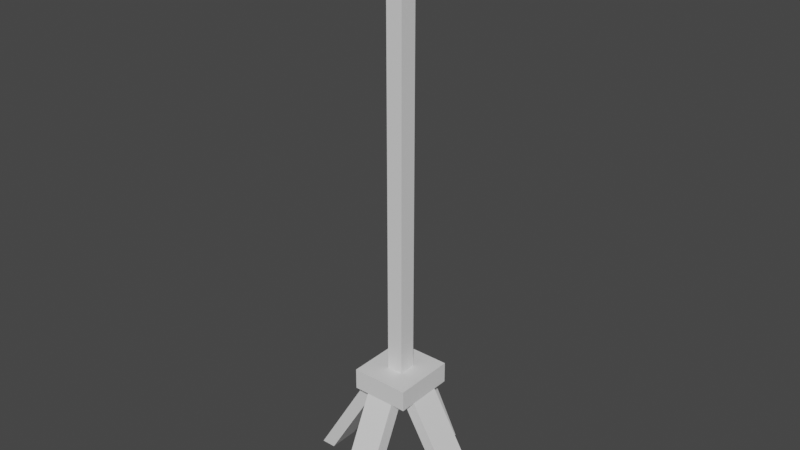 # Source: chandelierblend.blend  (saved by Blender 2.93.20; exported with 4.5.12 LTS)
import bpy
from mathutils import Matrix  # noqa: F401  (used for matrix-valued properties, if any)

bpy.ops.wm.read_factory_settings(use_empty=True)
scene = bpy.context.scene
scene.name = 'Scene'

# ---- collections
col_collection = bpy.data.collections.new('Collection'); scene.collection.children.link(col_collection)

# ---- materials (node trees are filled in below, after node groups)
mat_material = bpy.data.materials.new('Material')
mat_material.alpha_threshold = 0.0
mat_material.use_transparent_shadow = False
mat_material.line_color = (0.0, 0.0, 0.0, 1.0)

# ---- material node trees
mat_material.use_nodes = True; mat_material.node_tree.nodes.clear()
_N = mat_material.node_tree.nodes; _L = mat_material.node_tree.links
n0 = _N.new('ShaderNodeOutputMaterial'); n0.name = 'Material Output'; n0.location = (300, 300)
n1 = _N.new('ShaderNodeBsdfPrincipled'); n1.name = 'Principled BSDF'; n1.location = (10, 300)
n1.distribution = 'GGX'
n1.subsurface_method = 'BURLEY'
n1.inputs[2].default_value = 0.4
n1.inputs[3].default_value = 1.45
n1.inputs[27].default_value = (0.0, 0.0, 0.0, 1.0)
n1.inputs[28].default_value = 1.0
_L.new(n1.outputs[0], n0.inputs[0])
n0.is_active_output = True

# ---- world
world_world = bpy.data.worlds.new('World'); scene.world = world_world
world_world.use_nodes = True; world_world.node_tree.nodes.clear()
_N = world_world.node_tree.nodes; _L = world_world.node_tree.links
n0 = _N.new('ShaderNodeOutputWorld'); n0.name = 'World Output'; n0.location = (300, 300)
n1 = _N.new('ShaderNodeBackground'); n1.name = 'Background'; n1.location = (10, 300)
n1.inputs[0].default_value = (0.05088, 0.05088, 0.05088, 1.0)
_L.new(n1.outputs[0], n0.inputs[0])
n0.is_active_output = True
world_world.color = (0.05088, 0.05088, 0.05088)
world_world.use_sun_shadow = False
world_world.sun_shadow_jitter_overblur = 0.0

# ---- meshes
me_cube = bpy.data.meshes.new('Cube')
me_cube.from_pydata([(1.0, 1.0, 1.0), (1.0, 1.0, -1.0), (1.0, -1.0, 1.0), (1.0, -1.0, -1.0), (-1.0, 1.0, 1.0), (-1.0, 1.0, -1.0), (-1.0, -1.0, 1.0), (-1.0, -1.0, -1.0), (-1.0, 0.0, -1.0), (1.0, 0.0, 1.0), (-1.0, 0.0, 1.0), (1.0, 0.0, -1.0), (-1.0, 0.5, 1.0), (1.0, 0.5, -1.0), (-1.0, 0.5, -1.0), (1.0, 0.5, 1.0), (-1.0, -0.5, -1.0), (1.0, -0.5, 1.0), (-1.0, -0.5, 1.0), (1.0, -0.5, -1.0), (0.0, 1.0, -1.0), (0.0, -1.0, 1.0), (0.0, -1.0, -1.0), (0.0, 1.0, 1.0), (0.0, 0.0, -1.0), (-2.188e-09, 0.2792, 1.0), (0.0, 0.5, -1.0), (0.0, -0.5, -1.0), (-2.188e-09, -0.2792, 1.0), (0.5, -1.0, -1.0), (0.5, 1.0, 1.0), (0.2792, 0.0, 1.0), (0.2792, 0.2792, 1.0), (0.2792, -0.2792, 1.0), (0.5, 1.0, -1.0), (0.5, -1.0, 1.0), (0.5, 0.0, -1.0), (0.5, 0.5, -1.0), (0.5, -0.5, -1.0), (-0.5, 1.0, -1.0), (-0.5, -1.0, 1.0), (-0.5, 0.0, -1.0), (-0.5, 0.5, -1.0), (-0.5, -0.5, -1.0), (-0.5, -1.0, -1.0), (-0.5, 1.0, 1.0), (-0.2792, 0.0, 1.0), (-0.2792, 0.2792, 1.0), (-0.2792, -0.2792, 1.0), (3.045, -0.5, -10.5), (3.045, 0.0, -10.5), (3.045, 0.5, -10.5), (2.545, 0.0, -10.5), (2.545, 0.5, -10.5), (2.545, -0.5, -10.5), (-0.5, -2.425, -10.03), (0.0, -2.425, -10.03), (0.5, -1.925, -10.03), (0.0, -1.925, -10.03), (0.5, -2.425, -10.03), (-0.5, -1.925, -10.03), (0.5, 2.293, -10.14), (0.0, 2.293, -10.14), (0.5, 1.793, -10.14), (0.0, 1.793, -10.14), (-0.5, 2.293, -10.14), (-0.5, 1.793, -10.14), (-3.144, 0.5, -10.92), (-3.144, 0.0, -10.92), (-2.644, 0.0, -10.92), (-2.644, 0.5, -10.92), (-3.144, -0.5, -10.92), (-2.644, -0.5, -10.92), (-0.2792, 0.0, 38.12), (-0.2792, 0.2792, 38.12), (-2.188e-09, 0.2792, 38.12), (-0.2792, -0.2792, 38.12), (-2.188e-09, -0.2792, 38.12), (0.2792, 0.0, 38.12), (0.2792, 0.2792, 38.12), (0.2792, -0.2792, 38.12), (-0.5, 0.0, 39.08), (0.0, 0.0, 39.08), (-0.5, 0.5, 39.08), (0.0, 0.5, 39.08), (-0.5, -0.5, 39.08), (0.0, -0.5, 39.08), (0.5, 0.0, 39.08), (0.5, 0.5, 39.08), (0.5, -0.5, 39.08), (-0.5, 2.547, 38.12), (0.0, 2.547, 38.12), (-0.5, -2.547, 38.12), (0.0, -2.547, 38.12), (-0.5, -2.547, 39.08), (0.0, 2.547, 39.08), (-0.5, 2.547, 39.08), (0.5, 2.547, 38.12), (0.5, -2.547, 38.12), (0.0, -2.547, 39.08), (0.5, 2.547, 39.08), (0.5, -2.547, 39.08), (-2.559, 0.0, 39.08), (-2.559, 0.0, 38.12), (-2.559, -0.5, 38.12), (-2.559, -0.5, 39.08), (-2.559, 0.5, 38.12), (-2.559, 0.5, 39.08), (2.559, 0.5, 38.12), (2.559, 0.0, 38.12), (2.559, -0.5, 38.12), (2.559, 0.5, 39.08), (2.559, 0.0, 39.08), (2.559, -0.5, 39.08)], [], [(48, 18, 6, 40), (44, 40, 6, 7), (14, 12, 4, 5), (38, 19, 3, 29), (19, 17, 2, 3), (34, 30, 0, 1), (13, 15, 9, 11), (36, 37, 53, 52), (16, 18, 10, 8), (47, 12, 10, 46), (45, 4, 12, 47), (34, 1, 13, 37), (1, 0, 15, 13), (8, 10, 12, 14), (7, 6, 18, 16), (11, 9, 17, 19), (37, 13, 51, 53), (46, 10, 18, 48), (25, 47, 74, 75), (41, 24, 27, 43), (20, 34, 61, 62), (30, 23, 25, 32), (31, 32, 79, 78), (42, 26, 24, 41), (39, 45, 23, 20), (44, 43, 60, 55), (29, 35, 21, 22), (33, 28, 21, 35), (17, 33, 35, 2), (3, 2, 35, 29), (15, 32, 31, 9), (0, 30, 32, 15), (9, 31, 33, 17), (24, 36, 38, 27), (26, 42, 66, 64), (26, 37, 36, 24), (20, 23, 30, 34), (27, 38, 57, 58), (16, 43, 44, 7), (5, 4, 45, 39), (42, 41, 69, 70), (5, 39, 42, 14), (41, 43, 72, 69), (32, 25, 75, 79), (23, 45, 47, 25), (33, 31, 78, 80), (22, 21, 40, 44), (28, 48, 40, 21), (53, 51, 50, 52), (52, 50, 49, 54), (38, 36, 52, 54), (13, 11, 50, 51), (19, 38, 54, 49), (11, 19, 49, 50), (60, 58, 56, 55), (58, 57, 59, 56), (38, 29, 59, 57), (22, 44, 55, 56), (43, 27, 58, 60), (29, 22, 56, 59), (65, 62, 64, 66), (62, 61, 63, 64), (42, 39, 65, 66), (37, 26, 64, 63), (39, 20, 62, 65), (34, 37, 63, 61), (67, 70, 69, 68), (68, 69, 72, 71), (14, 42, 70, 67), (8, 14, 67, 68), (43, 16, 71, 72), (16, 8, 68, 71), (88, 79, 97, 100), (89, 80, 110, 113), (88, 87, 112, 111), (80, 89, 101, 98), (47, 46, 73, 74), (28, 33, 80, 77), (46, 48, 76, 73), (48, 28, 77, 76), (87, 82, 86, 89), (88, 84, 82, 87), (82, 81, 85, 86), (84, 83, 81, 82), (77, 80, 98, 93), (73, 76, 104, 103), (81, 83, 107, 102), (83, 84, 95, 96), (97, 91, 95, 100), (91, 90, 96, 95), (92, 93, 99, 94), (93, 98, 101, 99), (86, 85, 94, 99), (75, 74, 90, 91), (84, 88, 100, 95), (74, 83, 96, 90), (76, 77, 93, 92), (89, 86, 99, 101), (79, 75, 91, 97), (85, 76, 92, 94), (109, 108, 111, 112), (103, 104, 105, 102), (106, 103, 102, 107), (110, 109, 112, 113), (79, 88, 111, 108), (74, 73, 103, 106), (78, 79, 108, 109), (87, 89, 113, 112), (83, 74, 106, 107), (80, 78, 109, 110), (85, 81, 102, 105), (76, 85, 105, 104)])
_uv = me_cube.uv_layers.new(name='UVMap')
_uv.uv.foreach_set('vector', [0.8125, 0.6875, 0.875, 0.6875, 0.875, 0.75, 0.8125, 0.75, 0.375, 0.9375, 0.625, 0.9375, 0.625, 1.0, 0.375, 1.0, 0.375, 0.1875, 0.625, 0.1875, 0.625, 0.25, 0.375, 0.25, 0.3125, 0.6875, 0.375, 0.6875, 0.375, 0.75, 0.3125, 0.75, 0.375, 0.6875, 0.625, 0.6875, 0.625, 0.75, 0.375, 0.75, 0.375, 0.4375, 0.625, 0.4375, 0.625, 0.5, 0.375, 0.5, 0.375, 0.5625, 0.625, 0.5625, 0.625, 0.625, 0.375, 0.625, 0.3125, 0.625, 0.3125, 0.5625, 0.3125, 0.5625, 0.3125, 0.625, 0.375, 0.0625, 0.625, 0.0625, 0.625, 0.125, 0.375, 0.125, 0.8125, 0.5625, 0.875, 0.5625, 0.875, 0.625, 0.8125, 0.625, 0.8125, 0.5, 0.875, 0.5, 0.875, 0.5625, 0.8125, 0.5625, 0.3125, 0.5, 0.375, 0.5, 0.375, 0.5625, 0.3125, 0.5625, 0.375, 0.5, 0.625, 0.5, 0.625, 0.5625, 0.375, 0.5625, 0.375, 0.125, 0.625, 0.125, 0.625, 0.1875, 0.375, 0.1875, 0.375, 0.0, 0.625, 0.0, 0.625, 0.0625, 0.375, 0.0625, 0.375, 0.625, 0.625, 0.625, 0.625, 0.6875, 0.375, 0.6875, 0.3125, 0.5625, 0.375, 0.5625, 0.375, 0.5625, 0.3125, 0.5625, 0.8125, 0.625, 0.875, 0.625, 0.875, 0.6875, 0.8125, 0.6875, 0.75, 0.5625, 0.8125, 0.5625, 0.8125, 0.5625, 0.75, 0.5625, 0.1875, 0.625, 0.25, 0.625, 0.25, 0.6875, 0.1875, 0.6875, 0.375, 0.375, 0.375, 0.4375, 0.375, 0.4375, 0.375, 0.375, 0.6875, 0.5, 0.75, 0.5, 0.75, 0.5625, 0.6875, 0.5625, 0.6875, 0.625, 0.6875, 0.5625, 0.6875, 0.5625, 0.6875, 0.625, 0.1875, 0.5625, 0.25, 0.5625, 0.25, 0.625, 0.1875, 0.625, 0.375, 0.3125, 0.625, 0.3125, 0.625, 0.375, 0.375, 0.375, 0.1875, 0.75, 0.1875, 0.6875, 0.1875, 0.6875, 0.1875, 0.75, 0.375, 0.8125, 0.625, 0.8125, 0.625, 0.875, 0.375, 0.875, 0.6875, 0.6875, 0.75, 0.6875, 0.75, 0.75, 0.6875, 0.75, 0.625, 0.6875, 0.6875, 0.6875, 0.6875, 0.75, 0.625, 0.75, 0.375, 0.75, 0.625, 0.75, 0.625, 0.8125, 0.375, 0.8125, 0.625, 0.5625, 0.6875, 0.5625, 0.6875, 0.625, 0.625, 0.625, 0.625, 0.5, 0.6875, 0.5, 0.6875, 0.5625, 0.625, 0.5625, 0.625, 0.625, 0.6875, 0.625, 0.6875, 0.6875, 0.625, 0.6875, 0.25, 0.625, 0.3125, 0.625, 0.3125, 0.6875, 0.25, 0.6875, 0.25, 0.5625, 0.1875, 0.5625, 0.1875, 0.5625, 0.25, 0.5625, 0.25, 0.5625, 0.3125, 0.5625, 0.3125, 0.625, 0.25, 0.625, 0.375, 0.375, 0.625, 0.375, 0.625, 0.4375, 0.375, 0.4375, 0.25, 0.6875, 0.3125, 0.6875, 0.3125, 0.6875, 0.25, 0.6875, 0.125, 0.6875, 0.1875, 0.6875, 0.1875, 0.75, 0.125, 0.75, 0.375, 0.25, 0.625, 0.25, 0.625, 0.3125, 0.375, 0.3125, 0.1875, 0.5625, 0.1875, 0.625, 0.1875, 0.625, 0.1875, 0.5625, 0.125, 0.5, 0.1875, 0.5, 0.1875, 0.5625, 0.125, 0.5625, 0.1875, 0.625, 0.1875, 0.6875, 0.1875, 0.6875, 0.1875, 0.625, 0.6875, 0.5625, 0.75, 0.5625, 0.75, 0.5625, 0.6875, 0.5625, 0.75, 0.5, 0.8125, 0.5, 0.8125, 0.5625, 0.75, 0.5625, 0.6875, 0.6875, 0.6875, 0.625, 0.6875, 0.625, 0.6875, 0.6875, 0.375, 0.875, 0.625, 0.875, 0.625, 0.9375, 0.375, 0.9375, 0.75, 0.6875, 0.8125, 0.6875, 0.8125, 0.75, 0.75, 0.75, 0.3125, 0.5625, 0.375, 0.5625, 0.375, 0.625, 0.3125, 0.625, 0.3125, 0.625, 0.375, 0.625, 0.375, 0.6875, 0.3125, 0.6875, 0.3125, 0.6875, 0.3125, 0.625, 0.3125, 0.625, 0.3125, 0.6875, 0.375, 0.5625, 0.375, 0.625, 0.375, 0.625, 0.375, 0.5625, 0.375, 0.6875, 0.3125, 0.6875, 0.3125, 0.6875, 0.375, 0.6875, 0.375, 0.625, 0.375, 0.6875, 0.375, 0.6875, 0.375, 0.625, 0.1875, 0.6875, 0.25, 0.6875, 0.25, 0.75, 0.1875, 0.75, 0.25, 0.6875, 0.3125, 0.6875, 0.3125, 0.75, 0.25, 0.75, 0.3125, 0.6875, 0.3125, 0.75, 0.3125, 0.75, 0.3125, 0.6875, 0.375, 0.875, 0.375, 0.9375, 0.375, 0.9375, 0.375, 0.875, 0.1875, 0.6875, 0.25, 0.6875, 0.25, 0.6875, 0.1875, 0.6875, 0.375, 0.8125, 0.375, 0.875, 0.375, 0.875, 0.375, 0.8125, 0.1875, 0.5, 0.25, 0.5, 0.25, 0.5625, 0.1875, 0.5625, 0.25, 0.5, 0.3125, 0.5, 0.3125, 0.5625, 0.25, 0.5625, 0.1875, 0.5625, 0.1875, 0.5, 0.1875, 0.5, 0.1875, 0.5625, 0.3125, 0.5625, 0.25, 0.5625, 0.25, 0.5625, 0.3125, 0.5625, 0.375, 0.3125, 0.375, 0.375, 0.375, 0.375, 0.375, 0.3125, 0.3125, 0.5, 0.3125, 0.5625, 0.3125, 0.5625, 0.3125, 0.5, 0.125, 0.5625, 0.1875, 0.5625, 0.1875, 0.625, 0.125, 0.625, 0.125, 0.625, 0.1875, 0.625, 0.1875, 0.6875, 0.125, 0.6875, 0.125, 0.5625, 0.1875, 0.5625, 0.1875, 0.5625, 0.125, 0.5625, 0.375, 0.125, 0.375, 0.1875, 0.375, 0.1875, 0.375, 0.125, 0.1875, 0.6875, 0.125, 0.6875, 0.125, 0.6875, 0.1875, 0.6875, 0.375, 0.0625, 0.375, 0.125, 0.375, 0.125, 0.375, 0.0625, 0.6875, 0.5625, 0.6875, 0.5625, 0.6875, 0.5625, 0.6875, 0.5625, 0.6875, 0.6875, 0.6875, 0.6875, 0.6875, 0.6875, 0.6875, 0.6875, 0.6875, 0.5625, 0.6875, 0.625, 0.6875, 0.625, 0.6875, 0.5625, 0.6875, 0.6875, 0.6875, 0.6875, 0.6875, 0.6875, 0.6875, 0.6875, 0.8125, 0.5625, 0.8125, 0.625, 0.8125, 0.625, 0.8125, 0.5625, 0.75, 0.6875, 0.6875, 0.6875, 0.6875, 0.6875, 0.75, 0.6875, 0.8125, 0.625, 0.8125, 0.6875, 0.8125, 0.6875, 0.8125, 0.625, 0.8125, 0.6875, 0.75, 0.6875, 0.75, 0.6875, 0.8125, 0.6875, 0.6875, 0.625, 0.75, 0.625, 0.75, 0.6875, 0.6875, 0.6875, 0.6875, 0.5625, 0.75, 0.5625, 0.75, 0.625, 0.6875, 0.625, 0.75, 0.625, 0.8125, 0.625, 0.8125, 0.6875, 0.75, 0.6875, 0.75, 0.5625, 0.8125, 0.5625, 0.8125, 0.625, 0.75, 0.625, 0.75, 0.6875, 0.6875, 0.6875, 0.6875, 0.6875, 0.75, 0.6875, 0.8125, 0.625, 0.8125, 0.6875, 0.8125, 0.6875, 0.8125, 0.625, 0.8125, 0.625, 0.8125, 0.5625, 0.8125, 0.5625, 0.8125, 0.625, 0.8125, 0.5625, 0.75, 0.5625, 0.75, 0.5625, 0.8125, 0.5625, 0.6875, 0.5625, 0.75, 0.5625, 0.75, 0.5625, 0.6875, 0.5625, 0.75, 0.5625, 0.8125, 0.5625, 0.8125, 0.5625, 0.75, 0.5625, 0.8125, 0.6875, 0.75, 0.6875, 0.75, 0.6875, 0.8125, 0.6875, 0.75, 0.6875, 0.6875, 0.6875, 0.6875, 0.6875, 0.75, 0.6875, 0.75, 0.6875, 0.8125, 0.6875, 0.8125, 0.6875, 0.75, 0.6875, 0.75, 0.5625, 0.8125, 0.5625, 0.8125, 0.5625, 0.75, 0.5625, 0.75, 0.5625, 0.6875, 0.5625, 0.6875, 0.5625, 0.75, 0.5625, 0.8125, 0.5625, 0.8125, 0.5625, 0.8125, 0.5625, 0.8125, 0.5625, 0.8125, 0.6875, 0.75, 0.6875, 0.75, 0.6875, 0.8125, 0.6875, 0.6875, 0.6875, 0.75, 0.6875, 0.75, 0.6875, 0.6875, 0.6875, 0.6875, 0.5625, 0.75, 0.5625, 0.75, 0.5625, 0.6875, 0.5625, 0.8125, 0.6875, 0.8125, 0.6875, 0.8125, 0.6875, 0.8125, 0.6875, 0.6875, 0.625, 0.6875, 0.5625, 0.6875, 0.5625, 0.6875, 0.625, 0.8125, 0.625, 0.8125, 0.6875, 0.8125, 0.6875, 0.8125, 0.625, 0.8125, 0.5625, 0.8125, 0.625, 0.8125, 0.625, 0.8125, 0.5625, 0.6875, 0.6875, 0.6875, 0.625, 0.6875, 0.625, 0.6875, 0.6875, 0.6875, 0.5625, 0.6875, 0.5625, 0.6875, 0.5625, 0.6875, 0.5625, 0.8125, 0.5625, 0.8125, 0.625, 0.8125, 0.625, 0.8125, 0.5625, 0.6875, 0.625, 0.6875, 0.5625, 0.6875, 0.5625, 0.6875, 0.625, 0.6875, 0.625, 0.6875, 0.6875, 0.6875, 0.6875, 0.6875, 0.625, 0.8125, 0.5625, 0.8125, 0.5625, 0.8125, 0.5625, 0.8125, 0.5625, 0.6875, 0.6875, 0.6875, 0.625, 0.6875, 0.625, 0.6875, 0.6875, 0.8125, 0.6875, 0.8125, 0.625, 0.8125, 0.625, 0.8125, 0.6875, 0.8125, 0.6875, 0.8125, 0.6875, 0.8125, 0.6875, 0.8125, 0.6875])
me_cube.materials.append(mat_material)
me_cube.use_remesh_preserve_volume = False
me_cube.use_remesh_preserve_attributes = False
me_cube.use_mirror_vertex_groups = False
me_cube.update()
me_cylinder = bpy.data.meshes.new('Cylinder')
me_cylinder.from_pydata([(0.0, 1.0, -1.0), (0.0, 1.0, 1.0), (0.866, 0.5, -1.0), (0.866, 0.5, 1.0), (0.866, -0.5, -1.0), (0.866, -0.5, 1.0), (-8.742e-08, -1.0, -1.0), (-8.742e-08, -1.0, 1.0), (-0.866, -0.5, -1.0), (-0.866, -0.5, 1.0), (-0.866, 0.5, -1.0), (-0.866, 0.5, 1.0), (1.618, 0.934, 10.96), (3.451e-08, 1.868, 10.96), (1.618, -0.934, 10.96), (-1.288e-07, -1.868, 10.96), (-1.618, -0.934, 10.96), (-1.618, 0.934, 10.96), (1.433, 0.8271, 14.63), (5.364e-08, 1.654, 14.63), (1.433, -0.8271, 14.63), (-1.097e-07, -1.654, 14.63), (-1.433, -0.8271, 14.63), (-1.433, 0.8271, 14.63), (1.618, 0.934, 14.63), (3.524e-08, 1.868, 14.63), (1.618, -0.934, 14.63), (-1.281e-07, -1.868, 14.63), (-1.618, -0.934, 14.63), (-1.618, 0.934, 14.63), (0.956, 0.5519, 6.422), (4.7e-08, 1.104, 6.422), (0.956, -0.5519, 6.422), (-6.197e-08, -1.104, 6.422), (-0.956, -0.5519, 6.422), (-0.956, 0.5519, 6.422)], [], [(0, 1, 3, 2), (2, 3, 5, 4), (4, 5, 7, 6), (6, 7, 9, 8), (1, 11, 17, 13), (8, 9, 11, 10), (10, 11, 1, 0), (0, 2, 4, 6, 8, 10), (17, 16, 28, 29), (9, 7, 15, 16), (5, 3, 12, 14), (11, 9, 16, 17), (3, 1, 13, 12), (7, 5, 14, 15), (19, 23, 35, 31), (15, 14, 26, 27), (12, 13, 25, 24), (13, 17, 29, 25), (16, 15, 27, 28), (14, 12, 24, 26), (19, 18, 24, 25), (18, 20, 26, 24), (20, 21, 27, 26), (21, 22, 28, 27), (22, 23, 29, 28), (23, 19, 25, 29), (30, 31, 35, 34, 33, 32), (22, 21, 33, 34), (20, 18, 30, 32), (23, 22, 34, 35), (21, 20, 32, 33), (18, 19, 31, 30)])
_uv = me_cylinder.uv_layers.new(name='UVMap')
_uv.uv.foreach_set('vector', [1.0, 0.5, 1.0, 1.0, 0.8333, 1.0, 0.8333, 0.5, 0.8333, 0.5, 0.8333, 1.0, 0.6667, 1.0, 0.6667, 0.5, 0.6667, 0.5, 0.6667, 1.0, 0.5, 1.0, 0.5, 0.5, 0.5, 0.5, 0.5, 1.0, 0.3333, 1.0, 0.3333, 0.5, -8.941e-08, 1.0, 0.1667, 1.0, 0.1667, 1.0, -8.941e-08, 1.0, 0.3333, 0.5, 0.3333, 1.0, 0.1667, 1.0, 0.1667, 0.5, 0.1667, 0.5, 0.1667, 1.0, -8.941e-08, 1.0, -8.941e-08, 0.5, 0.75, 0.49, 0.9578, 0.37, 0.9578, 0.13, 0.75, 0.01, 0.5422, 0.13, 0.5422, 0.37, 0.1667, 1.0, 0.3333, 1.0, 0.3333, 1.0, 0.1667, 1.0, 0.3333, 1.0, 0.5, 1.0, 0.5, 1.0, 0.3333, 1.0, 0.6667, 1.0, 0.8333, 1.0, 0.8333, 1.0, 0.6667, 1.0, 0.1667, 1.0, 0.3333, 1.0, 0.3333, 1.0, 0.1667, 1.0, 0.8333, 1.0, 1.0, 1.0, 1.0, 1.0, 0.8333, 1.0, 0.5, 1.0, 0.6667, 1.0, 0.6667, 1.0, 0.5, 1.0, 0.25, 0.4625, 0.06595, 0.3563, 0.06595, 0.3563, 0.25, 0.4625, 0.5, 1.0, 0.6667, 1.0, 0.6667, 1.0, 0.5, 1.0, 0.8333, 1.0, 1.0, 1.0, 1.0, 1.0, 0.8333, 1.0, -8.941e-08, 1.0, 0.1667, 1.0, 0.1667, 1.0, -8.941e-08, 1.0, 0.3333, 1.0, 0.5, 1.0, 0.5, 1.0, 0.3333, 1.0, 0.6667, 1.0, 0.8333, 1.0, 0.8333, 1.0, 0.6667, 1.0, 0.25, 0.4625, 0.4341, 0.3563, 0.4578, 0.37, 0.25, 0.49, 0.4341, 0.3563, 0.4341, 0.1437, 0.4578, 0.13, 0.4578, 0.37, 0.4341, 0.1437, 0.25, 0.03747, 0.25, 0.01, 0.4578, 0.13, 0.25, 0.03747, 0.06595, 0.1437, 0.04215, 0.13, 0.25, 0.01, 0.06595, 0.1437, 0.06595, 0.3563, 0.04215, 0.37, 0.04215, 0.13, 0.06595, 0.3563, 0.25, 0.4625, 0.25, 0.49, 0.04215, 0.37, 0.4341, 0.3563, 0.25, 0.4625, 0.06595, 0.3563, 0.06595, 0.1437, 0.25, 0.03747, 0.4341, 0.1437, 0.06595, 0.1437, 0.25, 0.03747, 0.25, 0.03747, 0.06595, 0.1437, 0.4341, 0.1437, 0.4341, 0.3563, 0.4341, 0.3563, 0.4341, 0.1437, 0.06595, 0.3563, 0.06595, 0.1437, 0.06595, 0.1437, 0.06595, 0.3563, 0.25, 0.03747, 0.4341, 0.1437, 0.4341, 0.1437, 0.25, 0.03747, 0.4341, 0.3563, 0.25, 0.4625, 0.25, 0.4625, 0.4341, 0.3563])
me_cylinder.use_remesh_fix_poles = True
me_cylinder.use_remesh_preserve_attributes = False
me_cylinder.update()
me_cylinder_001 = bpy.data.meshes.new('Cylinder.001')
me_cylinder_001.from_pydata([(0.0, 1.0, -1.0), (0.0, 1.0, 1.0), (0.866, 0.5, -1.0), (0.866, 0.5, 1.0), (0.866, -0.5, -1.0), (0.866, -0.5, 1.0), (-8.742e-08, -1.0, -1.0), (-8.742e-08, -1.0, 1.0), (-0.866, -0.5, -1.0), (-0.866, -0.5, 1.0), (-0.866, 0.5, -1.0), (-0.866, 0.5, 1.0), (1.618, 0.934, 10.96), (3.451e-08, 1.868, 10.96), (1.618, -0.934, 10.96), (-1.288e-07, -1.868, 10.96), (-1.618, -0.934, 10.96), (-1.618, 0.934, 10.96), (1.433, 0.8271, 14.63), (5.364e-08, 1.654, 14.63), (1.433, -0.8271, 14.63), (-1.097e-07, -1.654, 14.63), (-1.433, -0.8271, 14.63), (-1.433, 0.8271, 14.63), (1.618, 0.934, 14.63), (3.524e-08, 1.868, 14.63), (1.618, -0.934, 14.63), (-1.281e-07, -1.868, 14.63), (-1.618, -0.934, 14.63), (-1.618, 0.934, 14.63), (0.956, 0.5519, 6.422), (4.7e-08, 1.104, 6.422), (0.956, -0.5519, 6.422), (-6.197e-08, -1.104, 6.422), (-0.956, -0.5519, 6.422), (-0.956, 0.5519, 6.422)], [], [(0, 1, 3, 2), (2, 3, 5, 4), (4, 5, 7, 6), (6, 7, 9, 8), (1, 11, 17, 13), (8, 9, 11, 10), (10, 11, 1, 0), (0, 2, 4, 6, 8, 10), (17, 16, 28, 29), (9, 7, 15, 16), (5, 3, 12, 14), (11, 9, 16, 17), (3, 1, 13, 12), (7, 5, 14, 15), (19, 23, 35, 31), (15, 14, 26, 27), (12, 13, 25, 24), (13, 17, 29, 25), (16, 15, 27, 28), (14, 12, 24, 26), (19, 18, 24, 25), (18, 20, 26, 24), (20, 21, 27, 26), (21, 22, 28, 27), (22, 23, 29, 28), (23, 19, 25, 29), (30, 31, 35, 34, 33, 32), (22, 21, 33, 34), (20, 18, 30, 32), (23, 22, 34, 35), (21, 20, 32, 33), (18, 19, 31, 30)])
_uv = me_cylinder_001.uv_layers.new(name='UVMap')
_uv.uv.foreach_set('vector', [1.0, 0.5, 1.0, 1.0, 0.8333, 1.0, 0.8333, 0.5, 0.8333, 0.5, 0.8333, 1.0, 0.6667, 1.0, 0.6667, 0.5, 0.6667, 0.5, 0.6667, 1.0, 0.5, 1.0, 0.5, 0.5, 0.5, 0.5, 0.5, 1.0, 0.3333, 1.0, 0.3333, 0.5, -8.941e-08, 1.0, 0.1667, 1.0, 0.1667, 1.0, -8.941e-08, 1.0, 0.3333, 0.5, 0.3333, 1.0, 0.1667, 1.0, 0.1667, 0.5, 0.1667, 0.5, 0.1667, 1.0, -8.941e-08, 1.0, -8.941e-08, 0.5, 0.75, 0.49, 0.9578, 0.37, 0.9578, 0.13, 0.75, 0.01, 0.5422, 0.13, 0.5422, 0.37, 0.1667, 1.0, 0.3333, 1.0, 0.3333, 1.0, 0.1667, 1.0, 0.3333, 1.0, 0.5, 1.0, 0.5, 1.0, 0.3333, 1.0, 0.6667, 1.0, 0.8333, 1.0, 0.8333, 1.0, 0.6667, 1.0, 0.1667, 1.0, 0.3333, 1.0, 0.3333, 1.0, 0.1667, 1.0, 0.8333, 1.0, 1.0, 1.0, 1.0, 1.0, 0.8333, 1.0, 0.5, 1.0, 0.6667, 1.0, 0.6667, 1.0, 0.5, 1.0, 0.25, 0.4625, 0.06595, 0.3563, 0.06595, 0.3563, 0.25, 0.4625, 0.5, 1.0, 0.6667, 1.0, 0.6667, 1.0, 0.5, 1.0, 0.8333, 1.0, 1.0, 1.0, 1.0, 1.0, 0.8333, 1.0, -8.941e-08, 1.0, 0.1667, 1.0, 0.1667, 1.0, -8.941e-08, 1.0, 0.3333, 1.0, 0.5, 1.0, 0.5, 1.0, 0.3333, 1.0, 0.6667, 1.0, 0.8333, 1.0, 0.8333, 1.0, 0.6667, 1.0, 0.25, 0.4625, 0.4341, 0.3563, 0.4578, 0.37, 0.25, 0.49, 0.4341, 0.3563, 0.4341, 0.1437, 0.4578, 0.13, 0.4578, 0.37, 0.4341, 0.1437, 0.25, 0.03747, 0.25, 0.01, 0.4578, 0.13, 0.25, 0.03747, 0.06595, 0.1437, 0.04215, 0.13, 0.25, 0.01, 0.06595, 0.1437, 0.06595, 0.3563, 0.04215, 0.37, 0.04215, 0.13, 0.06595, 0.3563, 0.25, 0.4625, 0.25, 0.49, 0.04215, 0.37, 0.4341, 0.3563, 0.25, 0.4625, 0.06595, 0.3563, 0.06595, 0.1437, 0.25, 0.03747, 0.4341, 0.1437, 0.06595, 0.1437, 0.25, 0.03747, 0.25, 0.03747, 0.06595, 0.1437, 0.4341, 0.1437, 0.4341, 0.3563, 0.4341, 0.3563, 0.4341, 0.1437, 0.06595, 0.3563, 0.06595, 0.1437, 0.06595, 0.1437, 0.06595, 0.3563, 0.25, 0.03747, 0.4341, 0.1437, 0.4341, 0.1437, 0.25, 0.03747, 0.4341, 0.3563, 0.25, 0.4625, 0.25, 0.4625, 0.4341, 0.3563])
me_cylinder_001.use_remesh_fix_poles = True
me_cylinder_001.use_remesh_preserve_attributes = False
me_cylinder_001.update()
me_cylinder_002 = bpy.data.meshes.new('Cylinder.002')
me_cylinder_002.from_pydata([(0.0, 1.0, -1.0), (0.0, 1.0, 1.0), (0.866, 0.5, -1.0), (0.866, 0.5, 1.0), (0.866, -0.5, -1.0), (0.866, -0.5, 1.0), (-8.742e-08, -1.0, -1.0), (-8.742e-08, -1.0, 1.0), (-0.866, -0.5, -1.0), (-0.866, -0.5, 1.0), (-0.866, 0.5, -1.0), (-0.866, 0.5, 1.0), (1.618, 0.934, 10.96), (3.451e-08, 1.868, 10.96), (1.618, -0.934, 10.96), (-1.288e-07, -1.868, 10.96), (-1.618, -0.934, 10.96), (-1.618, 0.934, 10.96), (1.433, 0.8271, 14.63), (5.364e-08, 1.654, 14.63), (1.433, -0.8271, 14.63), (-1.097e-07, -1.654, 14.63), (-1.433, -0.8271, 14.63), (-1.433, 0.8271, 14.63), (1.618, 0.934, 14.63), (3.524e-08, 1.868, 14.63), (1.618, -0.934, 14.63), (-1.281e-07, -1.868, 14.63), (-1.618, -0.934, 14.63), (-1.618, 0.934, 14.63), (0.956, 0.5519, 6.422), (4.7e-08, 1.104, 6.422), (0.956, -0.5519, 6.422), (-6.197e-08, -1.104, 6.422), (-0.956, -0.5519, 6.422), (-0.956, 0.5519, 6.422)], [], [(0, 1, 3, 2), (2, 3, 5, 4), (4, 5, 7, 6), (6, 7, 9, 8), (1, 11, 17, 13), (8, 9, 11, 10), (10, 11, 1, 0), (0, 2, 4, 6, 8, 10), (17, 16, 28, 29), (9, 7, 15, 16), (5, 3, 12, 14), (11, 9, 16, 17), (3, 1, 13, 12), (7, 5, 14, 15), (19, 23, 35, 31), (15, 14, 26, 27), (12, 13, 25, 24), (13, 17, 29, 25), (16, 15, 27, 28), (14, 12, 24, 26), (19, 18, 24, 25), (18, 20, 26, 24), (20, 21, 27, 26), (21, 22, 28, 27), (22, 23, 29, 28), (23, 19, 25, 29), (30, 31, 35, 34, 33, 32), (22, 21, 33, 34), (20, 18, 30, 32), (23, 22, 34, 35), (21, 20, 32, 33), (18, 19, 31, 30)])
_uv = me_cylinder_002.uv_layers.new(name='UVMap')
_uv.uv.foreach_set('vector', [1.0, 0.5, 1.0, 1.0, 0.8333, 1.0, 0.8333, 0.5, 0.8333, 0.5, 0.8333, 1.0, 0.6667, 1.0, 0.6667, 0.5, 0.6667, 0.5, 0.6667, 1.0, 0.5, 1.0, 0.5, 0.5, 0.5, 0.5, 0.5, 1.0, 0.3333, 1.0, 0.3333, 0.5, -8.941e-08, 1.0, 0.1667, 1.0, 0.1667, 1.0, -8.941e-08, 1.0, 0.3333, 0.5, 0.3333, 1.0, 0.1667, 1.0, 0.1667, 0.5, 0.1667, 0.5, 0.1667, 1.0, -8.941e-08, 1.0, -8.941e-08, 0.5, 0.75, 0.49, 0.9578, 0.37, 0.9578, 0.13, 0.75, 0.01, 0.5422, 0.13, 0.5422, 0.37, 0.1667, 1.0, 0.3333, 1.0, 0.3333, 1.0, 0.1667, 1.0, 0.3333, 1.0, 0.5, 1.0, 0.5, 1.0, 0.3333, 1.0, 0.6667, 1.0, 0.8333, 1.0, 0.8333, 1.0, 0.6667, 1.0, 0.1667, 1.0, 0.3333, 1.0, 0.3333, 1.0, 0.1667, 1.0, 0.8333, 1.0, 1.0, 1.0, 1.0, 1.0, 0.8333, 1.0, 0.5, 1.0, 0.6667, 1.0, 0.6667, 1.0, 0.5, 1.0, 0.25, 0.4625, 0.06595, 0.3563, 0.06595, 0.3563, 0.25, 0.4625, 0.5, 1.0, 0.6667, 1.0, 0.6667, 1.0, 0.5, 1.0, 0.8333, 1.0, 1.0, 1.0, 1.0, 1.0, 0.8333, 1.0, -8.941e-08, 1.0, 0.1667, 1.0, 0.1667, 1.0, -8.941e-08, 1.0, 0.3333, 1.0, 0.5, 1.0, 0.5, 1.0, 0.3333, 1.0, 0.6667, 1.0, 0.8333, 1.0, 0.8333, 1.0, 0.6667, 1.0, 0.25, 0.4625, 0.4341, 0.3563, 0.4578, 0.37, 0.25, 0.49, 0.4341, 0.3563, 0.4341, 0.1437, 0.4578, 0.13, 0.4578, 0.37, 0.4341, 0.1437, 0.25, 0.03747, 0.25, 0.01, 0.4578, 0.13, 0.25, 0.03747, 0.06595, 0.1437, 0.04215, 0.13, 0.25, 0.01, 0.06595, 0.1437, 0.06595, 0.3563, 0.04215, 0.37, 0.04215, 0.13, 0.06595, 0.3563, 0.25, 0.4625, 0.25, 0.49, 0.04215, 0.37, 0.4341, 0.3563, 0.25, 0.4625, 0.06595, 0.3563, 0.06595, 0.1437, 0.25, 0.03747, 0.4341, 0.1437, 0.06595, 0.1437, 0.25, 0.03747, 0.25, 0.03747, 0.06595, 0.1437, 0.4341, 0.1437, 0.4341, 0.3563, 0.4341, 0.3563, 0.4341, 0.1437, 0.06595, 0.3563, 0.06595, 0.1437, 0.06595, 0.1437, 0.06595, 0.3563, 0.25, 0.03747, 0.4341, 0.1437, 0.4341, 0.1437, 0.25, 0.03747, 0.4341, 0.3563, 0.25, 0.4625, 0.25, 0.4625, 0.4341, 0.3563])
me_cylinder_002.use_remesh_fix_poles = True
me_cylinder_002.use_remesh_preserve_attributes = False
me_cylinder_002.update()
me_cylinder_003 = bpy.data.meshes.new('Cylinder.003')
me_cylinder_003.from_pydata([(0.0, 1.0, -1.0), (0.0, 1.0, 1.0), (0.866, 0.5, -1.0), (0.866, 0.5, 1.0), (0.866, -0.5, -1.0), (0.866, -0.5, 1.0), (-8.742e-08, -1.0, -1.0), (-8.742e-08, -1.0, 1.0), (-0.866, -0.5, -1.0), (-0.866, -0.5, 1.0), (-0.866, 0.5, -1.0), (-0.866, 0.5, 1.0), (1.618, 0.934, 10.96), (3.451e-08, 1.868, 10.96), (1.618, -0.934, 10.96), (-1.288e-07, -1.868, 10.96), (-1.618, -0.934, 10.96), (-1.618, 0.934, 10.96), (1.433, 0.8271, 14.63), (5.364e-08, 1.654, 14.63), (1.433, -0.8271, 14.63), (-1.097e-07, -1.654, 14.63), (-1.433, -0.8271, 14.63), (-1.433, 0.8271, 14.63), (1.618, 0.934, 14.63), (3.524e-08, 1.868, 14.63), (1.618, -0.934, 14.63), (-1.281e-07, -1.868, 14.63), (-1.618, -0.934, 14.63), (-1.618, 0.934, 14.63), (0.956, 0.5519, 6.422), (4.7e-08, 1.104, 6.422), (0.956, -0.5519, 6.422), (-6.197e-08, -1.104, 6.422), (-0.956, -0.5519, 6.422), (-0.956, 0.5519, 6.422)], [], [(0, 1, 3, 2), (2, 3, 5, 4), (4, 5, 7, 6), (6, 7, 9, 8), (1, 11, 17, 13), (8, 9, 11, 10), (10, 11, 1, 0), (0, 2, 4, 6, 8, 10), (17, 16, 28, 29), (9, 7, 15, 16), (5, 3, 12, 14), (11, 9, 16, 17), (3, 1, 13, 12), (7, 5, 14, 15), (19, 23, 35, 31), (15, 14, 26, 27), (12, 13, 25, 24), (13, 17, 29, 25), (16, 15, 27, 28), (14, 12, 24, 26), (19, 18, 24, 25), (18, 20, 26, 24), (20, 21, 27, 26), (21, 22, 28, 27), (22, 23, 29, 28), (23, 19, 25, 29), (30, 31, 35, 34, 33, 32), (22, 21, 33, 34), (20, 18, 30, 32), (23, 22, 34, 35), (21, 20, 32, 33), (18, 19, 31, 30)])
_uv = me_cylinder_003.uv_layers.new(name='UVMap')
_uv.uv.foreach_set('vector', [1.0, 0.5, 1.0, 1.0, 0.8333, 1.0, 0.8333, 0.5, 0.8333, 0.5, 0.8333, 1.0, 0.6667, 1.0, 0.6667, 0.5, 0.6667, 0.5, 0.6667, 1.0, 0.5, 1.0, 0.5, 0.5, 0.5, 0.5, 0.5, 1.0, 0.3333, 1.0, 0.3333, 0.5, -8.941e-08, 1.0, 0.1667, 1.0, 0.1667, 1.0, -8.941e-08, 1.0, 0.3333, 0.5, 0.3333, 1.0, 0.1667, 1.0, 0.1667, 0.5, 0.1667, 0.5, 0.1667, 1.0, -8.941e-08, 1.0, -8.941e-08, 0.5, 0.75, 0.49, 0.9578, 0.37, 0.9578, 0.13, 0.75, 0.01, 0.5422, 0.13, 0.5422, 0.37, 0.1667, 1.0, 0.3333, 1.0, 0.3333, 1.0, 0.1667, 1.0, 0.3333, 1.0, 0.5, 1.0, 0.5, 1.0, 0.3333, 1.0, 0.6667, 1.0, 0.8333, 1.0, 0.8333, 1.0, 0.6667, 1.0, 0.1667, 1.0, 0.3333, 1.0, 0.3333, 1.0, 0.1667, 1.0, 0.8333, 1.0, 1.0, 1.0, 1.0, 1.0, 0.8333, 1.0, 0.5, 1.0, 0.6667, 1.0, 0.6667, 1.0, 0.5, 1.0, 0.25, 0.4625, 0.06595, 0.3563, 0.06595, 0.3563, 0.25, 0.4625, 0.5, 1.0, 0.6667, 1.0, 0.6667, 1.0, 0.5, 1.0, 0.8333, 1.0, 1.0, 1.0, 1.0, 1.0, 0.8333, 1.0, -8.941e-08, 1.0, 0.1667, 1.0, 0.1667, 1.0, -8.941e-08, 1.0, 0.3333, 1.0, 0.5, 1.0, 0.5, 1.0, 0.3333, 1.0, 0.6667, 1.0, 0.8333, 1.0, 0.8333, 1.0, 0.6667, 1.0, 0.25, 0.4625, 0.4341, 0.3563, 0.4578, 0.37, 0.25, 0.49, 0.4341, 0.3563, 0.4341, 0.1437, 0.4578, 0.13, 0.4578, 0.37, 0.4341, 0.1437, 0.25, 0.03747, 0.25, 0.01, 0.4578, 0.13, 0.25, 0.03747, 0.06595, 0.1437, 0.04215, 0.13, 0.25, 0.01, 0.06595, 0.1437, 0.06595, 0.3563, 0.04215, 0.37, 0.04215, 0.13, 0.06595, 0.3563, 0.25, 0.4625, 0.25, 0.49, 0.04215, 0.37, 0.4341, 0.3563, 0.25, 0.4625, 0.06595, 0.3563, 0.06595, 0.1437, 0.25, 0.03747, 0.4341, 0.1437, 0.06595, 0.1437, 0.25, 0.03747, 0.25, 0.03747, 0.06595, 0.1437, 0.4341, 0.1437, 0.4341, 0.3563, 0.4341, 0.3563, 0.4341, 0.1437, 0.06595, 0.3563, 0.06595, 0.1437, 0.06595, 0.1437, 0.06595, 0.3563, 0.25, 0.03747, 0.4341, 0.1437, 0.4341, 0.1437, 0.25, 0.03747, 0.4341, 0.3563, 0.25, 0.4625, 0.25, 0.4625, 0.4341, 0.3563])
me_cylinder_003.use_remesh_fix_poles = True
me_cylinder_003.use_remesh_preserve_attributes = False
me_cylinder_003.update()
me_cylinder_004 = bpy.data.meshes.new('Cylinder.004')
me_cylinder_004.from_pydata([(0.0, 1.812, -1.0), (0.0, 1.0, 1.0), (1.282, 1.282, -1.0), (0.7071, 0.7071, 1.0), (1.812, -7.922e-08, -1.0), (1.0, -4.371e-08, 1.0), (1.282, -1.282, -1.0), (0.7071, -0.7071, 1.0), (-1.584e-07, -1.812, -1.0), (-8.742e-08, -1.0, 1.0), (-1.282, -1.282, -1.0), (-0.7071, -0.7071, 1.0), (-1.812, 2.161e-08, -1.0), (-1.0, 1.192e-08, 1.0), (-1.282, 1.282, -1.0), (-0.7071, 0.7071, 1.0), (0.5803, 0.5803, 1.255), (5.38e-09, 0.8207, 1.255), (0.8207, -4.082e-08, 1.255), (0.5803, -0.5803, 1.255), (-8.204e-08, -0.8207, 1.255), (-0.5803, -0.5803, 1.255), (-0.8207, 2.928e-08, 1.255), (-0.5803, 0.5803, 1.255), (0.7071, 0.7071, 1.255), (5.38e-09, 1.0, 1.255), (1.0, -4.371e-08, 1.255), (0.7071, -0.7071, 1.255), (-8.204e-08, -1.0, 1.255), (-0.7071, -0.7071, 1.255), (-1.0, 1.192e-08, 1.255), (-0.7071, 0.7071, 1.255), (0.5803, 0.5803, 1.033), (1.929e-08, 0.8207, 1.033), (0.8207, -4.082e-08, 1.033), (0.5803, -0.5803, 1.033), (-6.813e-08, -0.8207, 1.033), (-0.5803, -0.5803, 1.033), (-0.8207, 2.928e-08, 1.033), (-0.5803, 0.5803, 1.033), (0.0, 1.041, 0.0), (0.7359, 0.7359, 0.0), (1.041, 1.648e-08, 0.0), (0.7359, -0.7359, 0.0), (-9.098e-08, -1.041, 0.0), (-0.7359, -0.7359, 0.0), (-1.041, 7.438e-08, 0.0), (-0.7359, 0.7359, 0.0), (1.248, 1.248, -0.9387), (1.765, -7.336e-08, -0.9387), (1.248, -1.248, -0.9387), (-1.543e-07, -1.765, -0.9387), (-1.248, -1.248, -0.9387), (-1.765, 2.485e-08, -0.9387), (-1.248, 1.248, -0.9387), (0.0, 1.765, -0.9387)], [], [(40, 1, 3, 41), (41, 3, 5, 42), (42, 5, 7, 43), (43, 7, 9, 44), (44, 9, 11, 45), (45, 11, 13, 46), (5, 3, 24, 26), (46, 13, 15, 47), (47, 15, 1, 40), (0, 2, 4, 6, 8, 10, 12, 14), (17, 23, 39, 33), (11, 9, 28, 29), (1, 15, 31, 25), (3, 1, 25, 24), (7, 5, 26, 27), (13, 11, 29, 30), (9, 7, 27, 28), (15, 13, 30, 31), (17, 16, 24, 25), (16, 18, 26, 24), (18, 19, 27, 26), (19, 20, 28, 27), (20, 21, 29, 28), (21, 22, 30, 29), (22, 23, 31, 30), (23, 17, 25, 31), (32, 33, 39, 38, 37, 36, 35, 34), (22, 21, 37, 38), (20, 19, 35, 36), (18, 16, 32, 34), (23, 22, 38, 39), (21, 20, 36, 37), (19, 18, 34, 35), (16, 17, 33, 32), (54, 47, 40, 55), (53, 46, 47, 54), (52, 45, 46, 53), (51, 44, 45, 52), (50, 43, 44, 51), (49, 42, 43, 50), (48, 41, 42, 49), (55, 40, 41, 48), (0, 55, 48, 2), (2, 48, 49, 4), (4, 49, 50, 6), (6, 50, 51, 8), (8, 51, 52, 10), (10, 52, 53, 12), (12, 53, 54, 14), (14, 54, 55, 0)])
me_cylinder_004.polygons.foreach_set('use_smooth', [True] * 50)
_uv = me_cylinder_004.uv_layers.new(name='UVMap')
_uv.uv.foreach_set('vector', [1.0, 0.75, 1.0, 1.0, 0.875, 1.0, 0.875, 0.75, 0.875, 0.75, 0.875, 1.0, 0.75, 1.0, 0.75, 0.75, 0.75, 0.75, 0.75, 1.0, 0.625, 1.0, 0.625, 0.75, 0.625, 0.75, 0.625, 1.0, 0.5, 1.0, 0.5, 0.75, 0.5, 0.75, 0.5, 1.0, 0.375, 1.0, 0.375, 0.75, 0.375, 0.75, 0.375, 1.0, 0.25, 1.0, 0.25, 0.75, 0.75, 1.0, 0.875, 1.0, 0.875, 1.0, 0.75, 1.0, 0.25, 0.75, 0.25, 1.0, 0.125, 1.0, 0.125, 0.75, 0.125, 0.75, 0.125, 1.0, 0.0, 1.0, 0.0, 0.75, 0.75, 0.49, 0.9197, 0.4197, 0.99, 0.25, 0.9197, 0.08029, 0.75, 0.01, 0.5803, 0.08029, 0.51, 0.25, 0.5803, 0.4197, 0.25, 0.447, 0.1107, 0.3893, 0.1107, 0.3893, 0.25, 0.447, 0.375, 1.0, 0.5, 1.0, 0.5, 1.0, 0.375, 1.0, 0.0, 1.0, 0.125, 1.0, 0.125, 1.0, 0.0, 1.0, 0.875, 1.0, 1.0, 1.0, 1.0, 1.0, 0.875, 1.0, 0.625, 1.0, 0.75, 1.0, 0.75, 1.0, 0.625, 1.0, 0.25, 1.0, 0.375, 1.0, 0.375, 1.0, 0.25, 1.0, 0.5, 1.0, 0.625, 1.0, 0.625, 1.0, 0.5, 1.0, 0.125, 1.0, 0.25, 1.0, 0.25, 1.0, 0.125, 1.0, 0.25, 0.447, 0.3893, 0.3893, 0.4197, 0.4197, 0.25, 0.49, 0.3893, 0.3893, 0.447, 0.25, 0.49, 0.25, 0.4197, 0.4197, 0.447, 0.25, 0.3893, 0.1107, 0.4197, 0.08029, 0.49, 0.25, 0.3893, 0.1107, 0.25, 0.05304, 0.25, 0.01, 0.4197, 0.08029, 0.25, 0.05304, 0.1107, 0.1107, 0.08029, 0.08029, 0.25, 0.01, 0.1107, 0.1107, 0.05304, 0.25, 0.01, 0.25, 0.08029, 0.08029, 0.05304, 0.25, 0.1107, 0.3893, 0.08029, 0.4197, 0.01, 0.25, 0.1107, 0.3893, 0.25, 0.447, 0.25, 0.49, 0.08029, 0.4197, 0.3893, 0.3893, 0.25, 0.447, 0.1107, 0.3893, 0.05304, 0.25, 0.1107, 0.1107, 0.25, 0.05304, 0.3893, 0.1107, 0.447, 0.25, 0.05304, 0.25, 0.1107, 0.1107, 0.1107, 0.1107, 0.05304, 0.25, 0.25, 0.05304, 0.3893, 0.1107, 0.3893, 0.1107, 0.25, 0.05304, 0.447, 0.25, 0.3893, 0.3893, 0.3893, 0.3893, 0.447, 0.25, 0.1107, 0.3893, 0.05304, 0.25, 0.05304, 0.25, 0.1107, 0.3893, 0.1107, 0.1107, 0.25, 0.05304, 0.25, 0.05304, 0.1107, 0.1107, 0.3893, 0.1107, 0.447, 0.25, 0.447, 0.25, 0.3893, 0.1107, 0.3893, 0.3893, 0.25, 0.447, 0.25, 0.447, 0.3893, 0.3893, 0.125, 0.5153, 0.125, 0.75, 0.0, 0.75, 0.0, 0.5153, 0.25, 0.5153, 0.25, 0.75, 0.125, 0.75, 0.125, 0.5153, 0.375, 0.5153, 0.375, 0.75, 0.25, 0.75, 0.25, 0.5153, 0.5, 0.5153, 0.5, 0.75, 0.375, 0.75, 0.375, 0.5153, 0.625, 0.5153, 0.625, 0.75, 0.5, 0.75, 0.5, 0.5153, 0.75, 0.5153, 0.75, 0.75, 0.625, 0.75, 0.625, 0.5153, 0.875, 0.5153, 0.875, 0.75, 0.75, 0.75, 0.75, 0.5153, 1.0, 0.5153, 1.0, 0.75, 0.875, 0.75, 0.875, 0.5153, 1.0, 0.5, 1.0, 0.5153, 0.875, 0.5153, 0.875, 0.5, 0.875, 0.5, 0.875, 0.5153, 0.75, 0.5153, 0.75, 0.5, 0.75, 0.5, 0.75, 0.5153, 0.625, 0.5153, 0.625, 0.5, 0.625, 0.5, 0.625, 0.5153, 0.5, 0.5153, 0.5, 0.5, 0.5, 0.5, 0.5, 0.5153, 0.375, 0.5153, 0.375, 0.5, 0.375, 0.5, 0.375, 0.5153, 0.25, 0.5153, 0.25, 0.5, 0.25, 0.5, 0.25, 0.5153, 0.125, 0.5153, 0.125, 0.5, 0.125, 0.5, 0.125, 0.5153, 0.0, 0.5153, 0.0, 0.5])
me_cylinder_004.use_remesh_fix_poles = True
me_cylinder_004.use_remesh_preserve_attributes = False
me_cylinder_004.update()
me_cylinder_005 = bpy.data.meshes.new('Cylinder.005')
me_cylinder_005.from_pydata([(0.0, 1.812, -1.0), (0.0, 1.0, 1.0), (1.282, 1.282, -1.0), (0.7071, 0.7071, 1.0), (1.812, -7.922e-08, -1.0), (1.0, -4.371e-08, 1.0), (1.282, -1.282, -1.0), (0.7071, -0.7071, 1.0), (-1.584e-07, -1.812, -1.0), (-8.742e-08, -1.0, 1.0), (-1.282, -1.282, -1.0), (-0.7071, -0.7071, 1.0), (-1.812, 2.161e-08, -1.0), (-1.0, 1.192e-08, 1.0), (-1.282, 1.282, -1.0), (-0.7071, 0.7071, 1.0), (0.5803, 0.5803, 1.255), (5.38e-09, 0.8207, 1.255), (0.8207, -4.082e-08, 1.255), (0.5803, -0.5803, 1.255), (-8.204e-08, -0.8207, 1.255), (-0.5803, -0.5803, 1.255), (-0.8207, 2.928e-08, 1.255), (-0.5803, 0.5803, 1.255), (0.7071, 0.7071, 1.255), (5.38e-09, 1.0, 1.255), (1.0, -4.371e-08, 1.255), (0.7071, -0.7071, 1.255), (-8.204e-08, -1.0, 1.255), (-0.7071, -0.7071, 1.255), (-1.0, 1.192e-08, 1.255), (-0.7071, 0.7071, 1.255), (0.5803, 0.5803, 1.033), (1.929e-08, 0.8207, 1.033), (0.8207, -4.082e-08, 1.033), (0.5803, -0.5803, 1.033), (-6.813e-08, -0.8207, 1.033), (-0.5803, -0.5803, 1.033), (-0.8207, 2.928e-08, 1.033), (-0.5803, 0.5803, 1.033), (0.0, 1.041, 0.0), (0.7359, 0.7359, 0.0), (1.041, 1.648e-08, 0.0), (0.7359, -0.7359, 0.0), (-9.098e-08, -1.041, 0.0), (-0.7359, -0.7359, 0.0), (-1.041, 7.438e-08, 0.0), (-0.7359, 0.7359, 0.0), (1.248, 1.248, -0.9387), (1.765, -7.336e-08, -0.9387), (1.248, -1.248, -0.9387), (-1.543e-07, -1.765, -0.9387), (-1.248, -1.248, -0.9387), (-1.765, 2.485e-08, -0.9387), (-1.248, 1.248, -0.9387), (0.0, 1.765, -0.9387)], [], [(40, 1, 3, 41), (41, 3, 5, 42), (42, 5, 7, 43), (43, 7, 9, 44), (44, 9, 11, 45), (45, 11, 13, 46), (5, 3, 24, 26), (46, 13, 15, 47), (47, 15, 1, 40), (0, 2, 4, 6, 8, 10, 12, 14), (17, 23, 39, 33), (11, 9, 28, 29), (1, 15, 31, 25), (3, 1, 25, 24), (7, 5, 26, 27), (13, 11, 29, 30), (9, 7, 27, 28), (15, 13, 30, 31), (17, 16, 24, 25), (16, 18, 26, 24), (18, 19, 27, 26), (19, 20, 28, 27), (20, 21, 29, 28), (21, 22, 30, 29), (22, 23, 31, 30), (23, 17, 25, 31), (32, 33, 39, 38, 37, 36, 35, 34), (22, 21, 37, 38), (20, 19, 35, 36), (18, 16, 32, 34), (23, 22, 38, 39), (21, 20, 36, 37), (19, 18, 34, 35), (16, 17, 33, 32), (54, 47, 40, 55), (53, 46, 47, 54), (52, 45, 46, 53), (51, 44, 45, 52), (50, 43, 44, 51), (49, 42, 43, 50), (48, 41, 42, 49), (55, 40, 41, 48), (0, 55, 48, 2), (2, 48, 49, 4), (4, 49, 50, 6), (6, 50, 51, 8), (8, 51, 52, 10), (10, 52, 53, 12), (12, 53, 54, 14), (14, 54, 55, 0)])
me_cylinder_005.polygons.foreach_set('use_smooth', [True] * 50)
_uv = me_cylinder_005.uv_layers.new(name='UVMap')
_uv.uv.foreach_set('vector', [1.0, 0.75, 1.0, 1.0, 0.875, 1.0, 0.875, 0.75, 0.875, 0.75, 0.875, 1.0, 0.75, 1.0, 0.75, 0.75, 0.75, 0.75, 0.75, 1.0, 0.625, 1.0, 0.625, 0.75, 0.625, 0.75, 0.625, 1.0, 0.5, 1.0, 0.5, 0.75, 0.5, 0.75, 0.5, 1.0, 0.375, 1.0, 0.375, 0.75, 0.375, 0.75, 0.375, 1.0, 0.25, 1.0, 0.25, 0.75, 0.75, 1.0, 0.875, 1.0, 0.875, 1.0, 0.75, 1.0, 0.25, 0.75, 0.25, 1.0, 0.125, 1.0, 0.125, 0.75, 0.125, 0.75, 0.125, 1.0, 0.0, 1.0, 0.0, 0.75, 0.75, 0.49, 0.9197, 0.4197, 0.99, 0.25, 0.9197, 0.08029, 0.75, 0.01, 0.5803, 0.08029, 0.51, 0.25, 0.5803, 0.4197, 0.25, 0.447, 0.1107, 0.3893, 0.1107, 0.3893, 0.25, 0.447, 0.375, 1.0, 0.5, 1.0, 0.5, 1.0, 0.375, 1.0, 0.0, 1.0, 0.125, 1.0, 0.125, 1.0, 0.0, 1.0, 0.875, 1.0, 1.0, 1.0, 1.0, 1.0, 0.875, 1.0, 0.625, 1.0, 0.75, 1.0, 0.75, 1.0, 0.625, 1.0, 0.25, 1.0, 0.375, 1.0, 0.375, 1.0, 0.25, 1.0, 0.5, 1.0, 0.625, 1.0, 0.625, 1.0, 0.5, 1.0, 0.125, 1.0, 0.25, 1.0, 0.25, 1.0, 0.125, 1.0, 0.25, 0.447, 0.3893, 0.3893, 0.4197, 0.4197, 0.25, 0.49, 0.3893, 0.3893, 0.447, 0.25, 0.49, 0.25, 0.4197, 0.4197, 0.447, 0.25, 0.3893, 0.1107, 0.4197, 0.08029, 0.49, 0.25, 0.3893, 0.1107, 0.25, 0.05304, 0.25, 0.01, 0.4197, 0.08029, 0.25, 0.05304, 0.1107, 0.1107, 0.08029, 0.08029, 0.25, 0.01, 0.1107, 0.1107, 0.05304, 0.25, 0.01, 0.25, 0.08029, 0.08029, 0.05304, 0.25, 0.1107, 0.3893, 0.08029, 0.4197, 0.01, 0.25, 0.1107, 0.3893, 0.25, 0.447, 0.25, 0.49, 0.08029, 0.4197, 0.3893, 0.3893, 0.25, 0.447, 0.1107, 0.3893, 0.05304, 0.25, 0.1107, 0.1107, 0.25, 0.05304, 0.3893, 0.1107, 0.447, 0.25, 0.05304, 0.25, 0.1107, 0.1107, 0.1107, 0.1107, 0.05304, 0.25, 0.25, 0.05304, 0.3893, 0.1107, 0.3893, 0.1107, 0.25, 0.05304, 0.447, 0.25, 0.3893, 0.3893, 0.3893, 0.3893, 0.447, 0.25, 0.1107, 0.3893, 0.05304, 0.25, 0.05304, 0.25, 0.1107, 0.3893, 0.1107, 0.1107, 0.25, 0.05304, 0.25, 0.05304, 0.1107, 0.1107, 0.3893, 0.1107, 0.447, 0.25, 0.447, 0.25, 0.3893, 0.1107, 0.3893, 0.3893, 0.25, 0.447, 0.25, 0.447, 0.3893, 0.3893, 0.125, 0.5153, 0.125, 0.75, 0.0, 0.75, 0.0, 0.5153, 0.25, 0.5153, 0.25, 0.75, 0.125, 0.75, 0.125, 0.5153, 0.375, 0.5153, 0.375, 0.75, 0.25, 0.75, 0.25, 0.5153, 0.5, 0.5153, 0.5, 0.75, 0.375, 0.75, 0.375, 0.5153, 0.625, 0.5153, 0.625, 0.75, 0.5, 0.75, 0.5, 0.5153, 0.75, 0.5153, 0.75, 0.75, 0.625, 0.75, 0.625, 0.5153, 0.875, 0.5153, 0.875, 0.75, 0.75, 0.75, 0.75, 0.5153, 1.0, 0.5153, 1.0, 0.75, 0.875, 0.75, 0.875, 0.5153, 1.0, 0.5, 1.0, 0.5153, 0.875, 0.5153, 0.875, 0.5, 0.875, 0.5, 0.875, 0.5153, 0.75, 0.5153, 0.75, 0.5, 0.75, 0.5, 0.75, 0.5153, 0.625, 0.5153, 0.625, 0.5, 0.625, 0.5, 0.625, 0.5153, 0.5, 0.5153, 0.5, 0.5, 0.5, 0.5, 0.5, 0.5153, 0.375, 0.5153, 0.375, 0.5, 0.375, 0.5, 0.375, 0.5153, 0.25, 0.5153, 0.25, 0.5, 0.25, 0.5, 0.25, 0.5153, 0.125, 0.5153, 0.125, 0.5, 0.125, 0.5, 0.125, 0.5153, 0.0, 0.5153, 0.0, 0.5])
me_cylinder_005.use_remesh_fix_poles = True
me_cylinder_005.use_remesh_preserve_attributes = False
me_cylinder_005.update()
me_cylinder_006 = bpy.data.meshes.new('Cylinder.006')
me_cylinder_006.from_pydata([(0.0, 1.812, -1.0), (0.0, 1.0, 1.0), (1.282, 1.282, -1.0), (0.7071, 0.7071, 1.0), (1.812, -7.922e-08, -1.0), (1.0, -4.371e-08, 1.0), (1.282, -1.282, -1.0), (0.7071, -0.7071, 1.0), (-1.584e-07, -1.812, -1.0), (-8.742e-08, -1.0, 1.0), (-1.282, -1.282, -1.0), (-0.7071, -0.7071, 1.0), (-1.812, 2.161e-08, -1.0), (-1.0, 1.192e-08, 1.0), (-1.282, 1.282, -1.0), (-0.7071, 0.7071, 1.0), (0.5803, 0.5803, 1.255), (5.38e-09, 0.8207, 1.255), (0.8207, -4.082e-08, 1.255), (0.5803, -0.5803, 1.255), (-8.204e-08, -0.8207, 1.255), (-0.5803, -0.5803, 1.255), (-0.8207, 2.928e-08, 1.255), (-0.5803, 0.5803, 1.255), (0.7071, 0.7071, 1.255), (5.38e-09, 1.0, 1.255), (1.0, -4.371e-08, 1.255), (0.7071, -0.7071, 1.255), (-8.204e-08, -1.0, 1.255), (-0.7071, -0.7071, 1.255), (-1.0, 1.192e-08, 1.255), (-0.7071, 0.7071, 1.255), (0.5803, 0.5803, 1.033), (1.929e-08, 0.8207, 1.033), (0.8207, -4.082e-08, 1.033), (0.5803, -0.5803, 1.033), (-6.813e-08, -0.8207, 1.033), (-0.5803, -0.5803, 1.033), (-0.8207, 2.928e-08, 1.033), (-0.5803, 0.5803, 1.033), (0.0, 1.041, 0.0), (0.7359, 0.7359, 0.0), (1.041, 1.648e-08, 0.0), (0.7359, -0.7359, 0.0), (-9.098e-08, -1.041, 0.0), (-0.7359, -0.7359, 0.0), (-1.041, 7.438e-08, 0.0), (-0.7359, 0.7359, 0.0), (1.248, 1.248, -0.9387), (1.765, -7.336e-08, -0.9387), (1.248, -1.248, -0.9387), (-1.543e-07, -1.765, -0.9387), (-1.248, -1.248, -0.9387), (-1.765, 2.485e-08, -0.9387), (-1.248, 1.248, -0.9387), (0.0, 1.765, -0.9387)], [], [(40, 1, 3, 41), (41, 3, 5, 42), (42, 5, 7, 43), (43, 7, 9, 44), (44, 9, 11, 45), (45, 11, 13, 46), (5, 3, 24, 26), (46, 13, 15, 47), (47, 15, 1, 40), (0, 2, 4, 6, 8, 10, 12, 14), (17, 23, 39, 33), (11, 9, 28, 29), (1, 15, 31, 25), (3, 1, 25, 24), (7, 5, 26, 27), (13, 11, 29, 30), (9, 7, 27, 28), (15, 13, 30, 31), (17, 16, 24, 25), (16, 18, 26, 24), (18, 19, 27, 26), (19, 20, 28, 27), (20, 21, 29, 28), (21, 22, 30, 29), (22, 23, 31, 30), (23, 17, 25, 31), (32, 33, 39, 38, 37, 36, 35, 34), (22, 21, 37, 38), (20, 19, 35, 36), (18, 16, 32, 34), (23, 22, 38, 39), (21, 20, 36, 37), (19, 18, 34, 35), (16, 17, 33, 32), (54, 47, 40, 55), (53, 46, 47, 54), (52, 45, 46, 53), (51, 44, 45, 52), (50, 43, 44, 51), (49, 42, 43, 50), (48, 41, 42, 49), (55, 40, 41, 48), (0, 55, 48, 2), (2, 48, 49, 4), (4, 49, 50, 6), (6, 50, 51, 8), (8, 51, 52, 10), (10, 52, 53, 12), (12, 53, 54, 14), (14, 54, 55, 0)])
me_cylinder_006.polygons.foreach_set('use_smooth', [True] * 50)
_uv = me_cylinder_006.uv_layers.new(name='UVMap')
_uv.uv.foreach_set('vector', [1.0, 0.75, 1.0, 1.0, 0.875, 1.0, 0.875, 0.75, 0.875, 0.75, 0.875, 1.0, 0.75, 1.0, 0.75, 0.75, 0.75, 0.75, 0.75, 1.0, 0.625, 1.0, 0.625, 0.75, 0.625, 0.75, 0.625, 1.0, 0.5, 1.0, 0.5, 0.75, 0.5, 0.75, 0.5, 1.0, 0.375, 1.0, 0.375, 0.75, 0.375, 0.75, 0.375, 1.0, 0.25, 1.0, 0.25, 0.75, 0.75, 1.0, 0.875, 1.0, 0.875, 1.0, 0.75, 1.0, 0.25, 0.75, 0.25, 1.0, 0.125, 1.0, 0.125, 0.75, 0.125, 0.75, 0.125, 1.0, 0.0, 1.0, 0.0, 0.75, 0.75, 0.49, 0.9197, 0.4197, 0.99, 0.25, 0.9197, 0.08029, 0.75, 0.01, 0.5803, 0.08029, 0.51, 0.25, 0.5803, 0.4197, 0.25, 0.447, 0.1107, 0.3893, 0.1107, 0.3893, 0.25, 0.447, 0.375, 1.0, 0.5, 1.0, 0.5, 1.0, 0.375, 1.0, 0.0, 1.0, 0.125, 1.0, 0.125, 1.0, 0.0, 1.0, 0.875, 1.0, 1.0, 1.0, 1.0, 1.0, 0.875, 1.0, 0.625, 1.0, 0.75, 1.0, 0.75, 1.0, 0.625, 1.0, 0.25, 1.0, 0.375, 1.0, 0.375, 1.0, 0.25, 1.0, 0.5, 1.0, 0.625, 1.0, 0.625, 1.0, 0.5, 1.0, 0.125, 1.0, 0.25, 1.0, 0.25, 1.0, 0.125, 1.0, 0.25, 0.447, 0.3893, 0.3893, 0.4197, 0.4197, 0.25, 0.49, 0.3893, 0.3893, 0.447, 0.25, 0.49, 0.25, 0.4197, 0.4197, 0.447, 0.25, 0.3893, 0.1107, 0.4197, 0.08029, 0.49, 0.25, 0.3893, 0.1107, 0.25, 0.05304, 0.25, 0.01, 0.4197, 0.08029, 0.25, 0.05304, 0.1107, 0.1107, 0.08029, 0.08029, 0.25, 0.01, 0.1107, 0.1107, 0.05304, 0.25, 0.01, 0.25, 0.08029, 0.08029, 0.05304, 0.25, 0.1107, 0.3893, 0.08029, 0.4197, 0.01, 0.25, 0.1107, 0.3893, 0.25, 0.447, 0.25, 0.49, 0.08029, 0.4197, 0.3893, 0.3893, 0.25, 0.447, 0.1107, 0.3893, 0.05304, 0.25, 0.1107, 0.1107, 0.25, 0.05304, 0.3893, 0.1107, 0.447, 0.25, 0.05304, 0.25, 0.1107, 0.1107, 0.1107, 0.1107, 0.05304, 0.25, 0.25, 0.05304, 0.3893, 0.1107, 0.3893, 0.1107, 0.25, 0.05304, 0.447, 0.25, 0.3893, 0.3893, 0.3893, 0.3893, 0.447, 0.25, 0.1107, 0.3893, 0.05304, 0.25, 0.05304, 0.25, 0.1107, 0.3893, 0.1107, 0.1107, 0.25, 0.05304, 0.25, 0.05304, 0.1107, 0.1107, 0.3893, 0.1107, 0.447, 0.25, 0.447, 0.25, 0.3893, 0.1107, 0.3893, 0.3893, 0.25, 0.447, 0.25, 0.447, 0.3893, 0.3893, 0.125, 0.5153, 0.125, 0.75, 0.0, 0.75, 0.0, 0.5153, 0.25, 0.5153, 0.25, 0.75, 0.125, 0.75, 0.125, 0.5153, 0.375, 0.5153, 0.375, 0.75, 0.25, 0.75, 0.25, 0.5153, 0.5, 0.5153, 0.5, 0.75, 0.375, 0.75, 0.375, 0.5153, 0.625, 0.5153, 0.625, 0.75, 0.5, 0.75, 0.5, 0.5153, 0.75, 0.5153, 0.75, 0.75, 0.625, 0.75, 0.625, 0.5153, 0.875, 0.5153, 0.875, 0.75, 0.75, 0.75, 0.75, 0.5153, 1.0, 0.5153, 1.0, 0.75, 0.875, 0.75, 0.875, 0.5153, 1.0, 0.5, 1.0, 0.5153, 0.875, 0.5153, 0.875, 0.5, 0.875, 0.5, 0.875, 0.5153, 0.75, 0.5153, 0.75, 0.5, 0.75, 0.5, 0.75, 0.5153, 0.625, 0.5153, 0.625, 0.5, 0.625, 0.5, 0.625, 0.5153, 0.5, 0.5153, 0.5, 0.5, 0.5, 0.5, 0.5, 0.5153, 0.375, 0.5153, 0.375, 0.5, 0.375, 0.5, 0.375, 0.5153, 0.25, 0.5153, 0.25, 0.5, 0.25, 0.5, 0.25, 0.5153, 0.125, 0.5153, 0.125, 0.5, 0.125, 0.5, 0.125, 0.5153, 0.0, 0.5153, 0.0, 0.5])
me_cylinder_006.use_remesh_fix_poles = True
me_cylinder_006.use_remesh_preserve_attributes = False
me_cylinder_006.update()
me_cylinder_007 = bpy.data.meshes.new('Cylinder.007')
me_cylinder_007.from_pydata([(0.0, 1.812, -1.0), (0.0, 1.0, 1.0), (1.282, 1.282, -1.0), (0.7071, 0.7071, 1.0), (1.812, -7.922e-08, -1.0), (1.0, -4.371e-08, 1.0), (1.282, -1.282, -1.0), (0.7071, -0.7071, 1.0), (-1.584e-07, -1.812, -1.0), (-8.742e-08, -1.0, 1.0), (-1.282, -1.282, -1.0), (-0.7071, -0.7071, 1.0), (-1.812, 2.161e-08, -1.0), (-1.0, 1.192e-08, 1.0), (-1.282, 1.282, -1.0), (-0.7071, 0.7071, 1.0), (0.5803, 0.5803, 1.255), (5.38e-09, 0.8207, 1.255), (0.8207, -4.082e-08, 1.255), (0.5803, -0.5803, 1.255), (-8.204e-08, -0.8207, 1.255), (-0.5803, -0.5803, 1.255), (-0.8207, 2.928e-08, 1.255), (-0.5803, 0.5803, 1.255), (0.7071, 0.7071, 1.255), (5.38e-09, 1.0, 1.255), (1.0, -4.371e-08, 1.255), (0.7071, -0.7071, 1.255), (-8.204e-08, -1.0, 1.255), (-0.7071, -0.7071, 1.255), (-1.0, 1.192e-08, 1.255), (-0.7071, 0.7071, 1.255), (0.5803, 0.5803, 1.033), (1.929e-08, 0.8207, 1.033), (0.8207, -4.082e-08, 1.033), (0.5803, -0.5803, 1.033), (-6.813e-08, -0.8207, 1.033), (-0.5803, -0.5803, 1.033), (-0.8207, 2.928e-08, 1.033), (-0.5803, 0.5803, 1.033), (0.0, 1.041, 0.0), (0.7359, 0.7359, 0.0), (1.041, 1.648e-08, 0.0), (0.7359, -0.7359, 0.0), (-9.098e-08, -1.041, 0.0), (-0.7359, -0.7359, 0.0), (-1.041, 7.438e-08, 0.0), (-0.7359, 0.7359, 0.0), (1.248, 1.248, -0.9387), (1.765, -7.336e-08, -0.9387), (1.248, -1.248, -0.9387), (-1.543e-07, -1.765, -0.9387), (-1.248, -1.248, -0.9387), (-1.765, 2.485e-08, -0.9387), (-1.248, 1.248, -0.9387), (0.0, 1.765, -0.9387)], [], [(40, 1, 3, 41), (41, 3, 5, 42), (42, 5, 7, 43), (43, 7, 9, 44), (44, 9, 11, 45), (45, 11, 13, 46), (5, 3, 24, 26), (46, 13, 15, 47), (47, 15, 1, 40), (0, 2, 4, 6, 8, 10, 12, 14), (17, 23, 39, 33), (11, 9, 28, 29), (1, 15, 31, 25), (3, 1, 25, 24), (7, 5, 26, 27), (13, 11, 29, 30), (9, 7, 27, 28), (15, 13, 30, 31), (17, 16, 24, 25), (16, 18, 26, 24), (18, 19, 27, 26), (19, 20, 28, 27), (20, 21, 29, 28), (21, 22, 30, 29), (22, 23, 31, 30), (23, 17, 25, 31), (32, 33, 39, 38, 37, 36, 35, 34), (22, 21, 37, 38), (20, 19, 35, 36), (18, 16, 32, 34), (23, 22, 38, 39), (21, 20, 36, 37), (19, 18, 34, 35), (16, 17, 33, 32), (54, 47, 40, 55), (53, 46, 47, 54), (52, 45, 46, 53), (51, 44, 45, 52), (50, 43, 44, 51), (49, 42, 43, 50), (48, 41, 42, 49), (55, 40, 41, 48), (0, 55, 48, 2), (2, 48, 49, 4), (4, 49, 50, 6), (6, 50, 51, 8), (8, 51, 52, 10), (10, 52, 53, 12), (12, 53, 54, 14), (14, 54, 55, 0)])
me_cylinder_007.polygons.foreach_set('use_smooth', [True] * 50)
_uv = me_cylinder_007.uv_layers.new(name='UVMap')
_uv.uv.foreach_set('vector', [1.0, 0.75, 1.0, 1.0, 0.875, 1.0, 0.875, 0.75, 0.875, 0.75, 0.875, 1.0, 0.75, 1.0, 0.75, 0.75, 0.75, 0.75, 0.75, 1.0, 0.625, 1.0, 0.625, 0.75, 0.625, 0.75, 0.625, 1.0, 0.5, 1.0, 0.5, 0.75, 0.5, 0.75, 0.5, 1.0, 0.375, 1.0, 0.375, 0.75, 0.375, 0.75, 0.375, 1.0, 0.25, 1.0, 0.25, 0.75, 0.75, 1.0, 0.875, 1.0, 0.875, 1.0, 0.75, 1.0, 0.25, 0.75, 0.25, 1.0, 0.125, 1.0, 0.125, 0.75, 0.125, 0.75, 0.125, 1.0, 0.0, 1.0, 0.0, 0.75, 0.75, 0.49, 0.9197, 0.4197, 0.99, 0.25, 0.9197, 0.08029, 0.75, 0.01, 0.5803, 0.08029, 0.51, 0.25, 0.5803, 0.4197, 0.25, 0.447, 0.1107, 0.3893, 0.1107, 0.3893, 0.25, 0.447, 0.375, 1.0, 0.5, 1.0, 0.5, 1.0, 0.375, 1.0, 0.0, 1.0, 0.125, 1.0, 0.125, 1.0, 0.0, 1.0, 0.875, 1.0, 1.0, 1.0, 1.0, 1.0, 0.875, 1.0, 0.625, 1.0, 0.75, 1.0, 0.75, 1.0, 0.625, 1.0, 0.25, 1.0, 0.375, 1.0, 0.375, 1.0, 0.25, 1.0, 0.5, 1.0, 0.625, 1.0, 0.625, 1.0, 0.5, 1.0, 0.125, 1.0, 0.25, 1.0, 0.25, 1.0, 0.125, 1.0, 0.25, 0.447, 0.3893, 0.3893, 0.4197, 0.4197, 0.25, 0.49, 0.3893, 0.3893, 0.447, 0.25, 0.49, 0.25, 0.4197, 0.4197, 0.447, 0.25, 0.3893, 0.1107, 0.4197, 0.08029, 0.49, 0.25, 0.3893, 0.1107, 0.25, 0.05304, 0.25, 0.01, 0.4197, 0.08029, 0.25, 0.05304, 0.1107, 0.1107, 0.08029, 0.08029, 0.25, 0.01, 0.1107, 0.1107, 0.05304, 0.25, 0.01, 0.25, 0.08029, 0.08029, 0.05304, 0.25, 0.1107, 0.3893, 0.08029, 0.4197, 0.01, 0.25, 0.1107, 0.3893, 0.25, 0.447, 0.25, 0.49, 0.08029, 0.4197, 0.3893, 0.3893, 0.25, 0.447, 0.1107, 0.3893, 0.05304, 0.25, 0.1107, 0.1107, 0.25, 0.05304, 0.3893, 0.1107, 0.447, 0.25, 0.05304, 0.25, 0.1107, 0.1107, 0.1107, 0.1107, 0.05304, 0.25, 0.25, 0.05304, 0.3893, 0.1107, 0.3893, 0.1107, 0.25, 0.05304, 0.447, 0.25, 0.3893, 0.3893, 0.3893, 0.3893, 0.447, 0.25, 0.1107, 0.3893, 0.05304, 0.25, 0.05304, 0.25, 0.1107, 0.3893, 0.1107, 0.1107, 0.25, 0.05304, 0.25, 0.05304, 0.1107, 0.1107, 0.3893, 0.1107, 0.447, 0.25, 0.447, 0.25, 0.3893, 0.1107, 0.3893, 0.3893, 0.25, 0.447, 0.25, 0.447, 0.3893, 0.3893, 0.125, 0.5153, 0.125, 0.75, 0.0, 0.75, 0.0, 0.5153, 0.25, 0.5153, 0.25, 0.75, 0.125, 0.75, 0.125, 0.5153, 0.375, 0.5153, 0.375, 0.75, 0.25, 0.75, 0.25, 0.5153, 0.5, 0.5153, 0.5, 0.75, 0.375, 0.75, 0.375, 0.5153, 0.625, 0.5153, 0.625, 0.75, 0.5, 0.75, 0.5, 0.5153, 0.75, 0.5153, 0.75, 0.75, 0.625, 0.75, 0.625, 0.5153, 0.875, 0.5153, 0.875, 0.75, 0.75, 0.75, 0.75, 0.5153, 1.0, 0.5153, 1.0, 0.75, 0.875, 0.75, 0.875, 0.5153, 1.0, 0.5, 1.0, 0.5153, 0.875, 0.5153, 0.875, 0.5, 0.875, 0.5, 0.875, 0.5153, 0.75, 0.5153, 0.75, 0.5, 0.75, 0.5, 0.75, 0.5153, 0.625, 0.5153, 0.625, 0.5, 0.625, 0.5, 0.625, 0.5153, 0.5, 0.5153, 0.5, 0.5, 0.5, 0.5, 0.5, 0.5153, 0.375, 0.5153, 0.375, 0.5, 0.375, 0.5, 0.375, 0.5153, 0.25, 0.5153, 0.25, 0.5, 0.25, 0.5, 0.25, 0.5153, 0.125, 0.5153, 0.125, 0.5, 0.125, 0.5, 0.125, 0.5153, 0.0, 0.5153, 0.0, 0.5])
me_cylinder_007.use_remesh_fix_poles = True
me_cylinder_007.use_remesh_preserve_attributes = False
me_cylinder_007.update()

# ---- objects
ob_cube = bpy.data.objects.new('Cube', me_cube)
ob_cylinder = bpy.data.objects.new('Cylinder', me_cylinder)
ob_cylinder_001 = bpy.data.objects.new('Cylinder.001', me_cylinder_001)
ob_cylinder_002 = bpy.data.objects.new('Cylinder.002', me_cylinder_002)
ob_cylinder_003 = bpy.data.objects.new('Cylinder.003', me_cylinder_003)
ob_cylinder_004 = bpy.data.objects.new('Cylinder.004', me_cylinder_004)
ob_cylinder_005 = bpy.data.objects.new('Cylinder.005', me_cylinder_005)
ob_cylinder_006 = bpy.data.objects.new('Cylinder.006', me_cylinder_006)
ob_cylinder_007 = bpy.data.objects.new('Cylinder.007', me_cylinder_007)

# ---- transforms, parenting, visibility, modifiers, constraints
ob_cube.location = (0.0, 0.0, 1.607)
ob_cube.scale = (0.3759, 0.4038, 0.1354)
ob_cube.lock_rotations_4d = False
ob_cube.empty_display_type = 'ARROWS'
ob_cube.lineart.crease_threshold = 0.0
ob_cylinder.location = (0.002445, -0.8277, 6.904)
ob_cylinder.scale = (0.2236, 0.2236, 0.009731)
ob_cylinder_001.location = (0.002445, 0.846, 6.904)
ob_cylinder_001.scale = (0.2236, 0.2236, 0.009731)
ob_cylinder_002.location = (0.7668, 0.01429, 6.904)
ob_cylinder_002.scale = (0.2236, 0.2236, 0.009731)
ob_cylinder_003.location = (-0.7583, -0.03691, 6.904)
ob_cylinder_003.scale = (0.2236, 0.2236, 0.009731)
ob_cylinder_004.location = (-0.003435, 0.8682, 7.076)
ob_cylinder_004.scale = (0.145, 0.145, 0.145)
_m = ob_cylinder_004.modifiers.new('Subdivision', 'SUBSURF')
ob_cylinder_005.location = (0.7673, 0.04397, 7.076)
ob_cylinder_005.scale = (0.145, 0.145, 0.145)
_m = ob_cylinder_005.modifiers.new('Subdivision', 'SUBSURF')
ob_cylinder_006.location = (-0.7932, -0.007235, 7.076)
ob_cylinder_006.scale = (0.145, 0.145, 0.145)
_m = ob_cylinder_006.modifiers.new('Subdivision', 'SUBSURF')
ob_cylinder_007.location = (-0.01134, -0.8334, 7.076)
ob_cylinder_007.scale = (0.145, 0.145, 0.145)
_m = ob_cylinder_007.modifiers.new('Subdivision', 'SUBSURF')

# ---- collection membership
col_collection.objects.link(ob_cube)
col_collection.objects.link(ob_cylinder)
col_collection.objects.link(ob_cylinder_001)
col_collection.objects.link(ob_cylinder_002)
col_collection.objects.link(ob_cylinder_003)
col_collection.objects.link(ob_cylinder_004)
col_collection.objects.link(ob_cylinder_005)
col_collection.objects.link(ob_cylinder_006)
col_collection.objects.link(ob_cylinder_007)

# ---- scene / render settings (as saved in the file)
scene.frame_start = 1; scene.frame_end = 250; scene.frame_set(1)
scene.render.engine = 'BLENDER_EEVEE_NEXT'
scene.cycles.use_denoising = False
scene.cycles.samples = 128
scene.cycles.sampling_pattern = 'TABULATED_SOBOL'
scene.cycles.use_adaptive_sampling = False
scene.cycles.use_light_tree = False
scene.view_settings.view_transform = 'Filmic'
bpy.context.view_layer.update()

# ---- added for rendering (the .blend has no active camera and no usable light): camera, sun
cam_auto = bpy.data.cameras.new('AutoCamera')
cam_auto.lens = 50.0
cam_auto.sensor_width = 36.0
cam_auto.clip_end = 1000.0
ob_auto_camera = bpy.data.objects.new('AutoCamera', cam_auto)
scene.collection.objects.link(ob_auto_camera)
ob_auto_camera.location = (7.29898, -8.77181, 9.5466)
ob_auto_camera.rotation_euler = (1.09748, -7.21219e-08, 0.694738)
scene.camera = ob_auto_camera
light_auto_sun = bpy.data.lights.new('AutoSun', 'SUN')
light_auto_sun.energy = 3.0
light_auto_sun.angle = 0.0523599
ob_auto_sun = bpy.data.objects.new('AutoSun', light_auto_sun)
scene.collection.objects.link(ob_auto_sun)
ob_auto_sun.rotation_euler = (0.872665, 0.174533, 0.523599)
bpy.context.view_layer.update()
